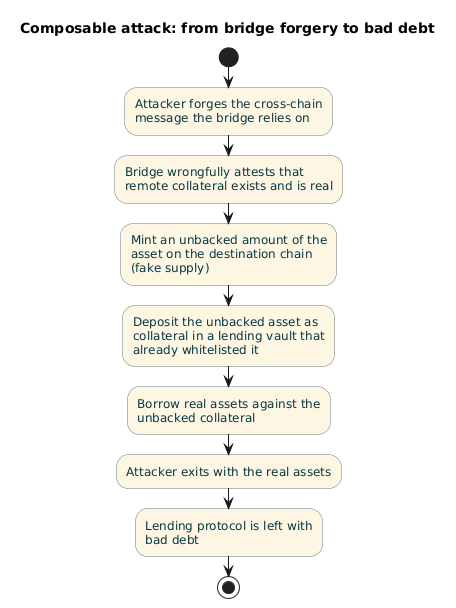

The diagram above was rendered by PlantUML. Its source (embedded in the PNG):
@startuml
title Composable attack: from bridge forgery to bad debt
skinparam shadowing false
skinparam activity {
  BackgroundColor #FDF6E3
  BorderColor #657B83
  FontColor #073642
}
start
:Attacker forges the cross-chain\nmessage the bridge relies on;
:Bridge wrongfully attests that\nremote collateral exists and is real;
:Mint an unbacked amount of the\nasset on the destination chain\n(fake supply);
:Deposit the unbacked asset as\ncollateral in a lending vault that\nalready whitelisted it;
:Borrow real assets against the\nunbacked collateral;
:Attacker exits with the real assets;
:Lending protocol is left with\nbad debt;
stop
@enduml